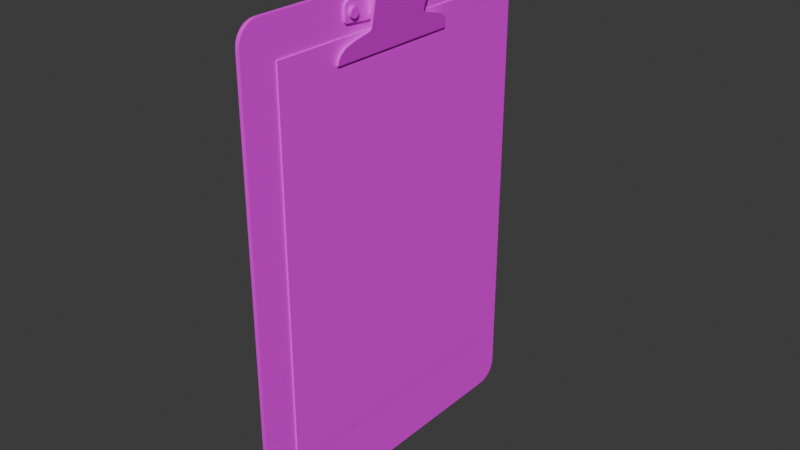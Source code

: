 # Source: clipboard.blend  (saved by Blender 4.3.34; exported with 4.5.12 LTS)
import bpy
from mathutils import Matrix  # noqa: F401  (used for matrix-valued properties, if any)

bpy.ops.wm.read_factory_settings(use_empty=True)
scene = bpy.context.scene
scene.name = 'Scene'

# ---- collections
col_collection = bpy.data.collections.new('Collection'); scene.collection.children.link(col_collection)

# ---- images (referenced by path relative to the original .blend; pixels are not part of the script)
import os
ASSET_DIR = os.environ.get("B2B_ASSET_DIR", "")  # directory of the original .blend (textures are referenced by path, not embedded)
HERE = os.path.dirname(os.path.abspath(__file__))  # packed textures are extracted next to this script under _unpacked/

def load_image(name, relpath, width, height, colorspace="sRGB"):
    """Load a texture the original file referenced (path relative to the .blend, or extracted next to this script)."""
    p = next((c for c in (os.path.join(HERE, relpath), os.path.join(ASSET_DIR, relpath)) if relpath and os.path.exists(c)), "")
    if p:
        img = bpy.data.images.load(p, check_existing=True)
        img.name = name
    else:  # same state as the original file: an image datablock whose file is absent (Cycles renders it pink)
        img = bpy.data.images.new(name, width, height)
        img.source = "FILE"
        img.filepath = "//" + (relpath or name)
    img.colorspace_settings.name = colorspace
    return img
img_hotpandagradientpalette_png = load_image('hotpandagradientpalette.png', 'hotpandagradientpalette.png', 1024, 1024, 'sRGB')

# ---- materials (node trees are filled in below, after node groups)
mat_material = bpy.data.materials.new('Material')
mat_material.alpha_threshold = 0.0
mat_material.roughness = 0.5
mat_material.line_color = (0.0, 0.0, 0.0, 1.0)

# ---- material node trees
mat_material.use_nodes = True; mat_material.node_tree.nodes.clear()
_N = mat_material.node_tree.nodes; _L = mat_material.node_tree.links
n0 = _N.new('ShaderNodeOutputMaterial'); n0.name = 'Material Output'; n0.location = (300, 300)
n1 = _N.new('ShaderNodeBsdfPrincipled'); n1.name = 'Principled BSDF'; n1.location = (10, 300)
n1.inputs[3].default_value = 1.45
n2 = _N.new('ShaderNodeTexImage'); n2.name = 'Image Texture'; n2.location = (-280, 280)
n2.image = img_hotpandagradientpalette_png
_L.new(n1.outputs[0], n0.inputs[0])
_L.new(n2.outputs[0], n1.inputs[0])
n0.is_active_output = True

# ---- world
world_world = bpy.data.worlds.new('World'); scene.world = world_world
world_world.use_nodes = True; world_world.node_tree.nodes.clear()
_N = world_world.node_tree.nodes; _L = world_world.node_tree.links
n0 = _N.new('ShaderNodeOutputWorld'); n0.name = 'World Output'; n0.location = (300, 300)
n1 = _N.new('ShaderNodeBackground'); n1.name = 'Background'; n1.location = (10, 300)
n1.inputs[0].default_value = (0.05088, 0.05088, 0.05088, 1.0)
_L.new(n1.outputs[0], n0.inputs[0])
n0.is_active_output = True
world_world.color = (0.05088, 0.05088, 0.05088)
world_world.sun_shadow_jitter_overblur = 0.0

# ---- meshes
me_cube_001 = bpy.data.meshes.new('Cube.001')
me_cube_001.from_pydata([(-0.0005, -0.105, -0.1485), (-0.0005, -0.105, 0.1485), (-0.0005, 0.105, -0.1485), (-0.0005, 0.105, 0.1485), (0.0005, -0.105, -0.1485), (0.0005, -0.105, 0.1485), (0.0005, 0.105, -0.1485), (0.0005, 0.105, 0.1485)], [], [(0, 1, 3, 2), (2, 3, 7, 6), (6, 7, 5, 4), (4, 5, 1, 0), (2, 6, 4, 0), (7, 3, 1, 5)])
_uv = me_cube_001.uv_layers.new(name='UVMap')
_uv.uv.foreach_set('vector', [0.9545, 0.5956, 0.9707, 0.5956, 0.9707, 0.6118, 0.9545, 0.6118, 0.9545, 0.6118, 0.9707, 0.6118, 0.9707, 0.628, 0.9545, 0.628, 0.9545, 0.628, 0.9707, 0.628, 0.9707, 0.6442, 0.9545, 0.6442, 0.9545, 0.6442, 0.9707, 0.6442, 0.9707, 0.6604, 0.9545, 0.6604, 0.9383, 0.628, 0.9545, 0.628, 0.9545, 0.6442, 0.9383, 0.6442, 0.9707, 0.628, 0.9869, 0.628, 0.9869, 0.6442, 0.9707, 0.6442])
me_cube_001.materials.append(mat_material)
me_cube_001.update()
me_cube_002 = bpy.data.meshes.new('Cube.002')
me_cube_002.from_pydata([(-0.006557, -0.1162, -0.3362), (-0.003557, -0.0272, 0.04176), (-0.002886, -0.05379, -0.00486), (-0.006557, -0.132, -0.3204), (-0.003557, 0.02692, 0.04176), (-0.002221, -0.05379, -0.001567), (-0.001557, -0.02603, 0.01815), (0.00113, 0.04312, 0.02624), (-0.001557, -0.0272, 0.04176), (-0.002886, 0.05378, -0.00486), (-0.001557, 0.02575, 0.01815), (0.00113, -0.03571, 0.02632), (-0.001557, 0.02692, 0.04176), (-0.002221, 0.05378, -0.001567), (-0.003557, -0.02259, 0.04415), (-0.0009255, -0.05379, -0.005256), (-0.003557, 0.0223, 0.04415), (0.00113, 0.04283, 0.02481), (-0.006557, -0.1202, -0.3357), (-0.001557, -0.02259, 0.04415), (-0.001557, 0.0223, 0.04415), (-0.0002606, -0.05379, -0.001963), (-0.003557, -0.01996, 0.04654), (-0.0009255, 0.05378, -0.005256), (0.00113, -0.036, 0.02489), (-0.003557, 0.01967, 0.04654), (-0.001557, -0.01996, 0.04654), (-0.0002606, 0.05378, -0.001963), (-0.001557, 0.01967, 0.04654), (0.00113, 0.04202, 0.0236), (-0.001394, -0.05238, 0.002529), (-0.003557, -0.01799, 0.0499), (-0.006557, -0.1241, -0.3341), (-0.003557, 0.01771, 0.0499), (-0.001557, -0.01799, 0.0499), (-0.006557, -0.1273, -0.3316), (-0.001394, 0.05237, 0.002529), (-0.001557, 0.01771, 0.0499), (0.0005663, -0.05238, 0.002133), (-0.003557, -0.0171, 0.05353), (-0.003557, 0.01682, 0.05353), (0.00113, 0.04081, 0.02279), (-0.001557, -0.0171, 0.05353), (0.0005663, 0.05237, 0.002133), (-0.001557, 0.01682, 0.05353), (0.00113, -0.03681, 0.02368), (-0.006557, -0.1298, -0.3283), (-0.003557, -0.01541, 0.05734), (-0.0006524, -0.04878, 0.006203), (-0.003557, 0.01512, 0.05734), (-0.001557, -0.01541, 0.05734), (0.00113, 0.03938, 0.0225), (-0.0006524, 0.04878, 0.006203), (-0.001557, 0.01512, 0.05734), (0.001308, -0.04878, 0.005808), (-0.003557, -0.01267, 0.06087), (-0.003557, 0.01239, 0.06087), (-0.006557, -0.1314, -0.3245), (0.001308, 0.04878, 0.005808), (-0.001557, -0.01267, 0.06087), (-0.001557, 0.01239, 0.06087), (-0.006557, -0.132, 0.02446), (-0.003557, -0.009186, 0.06361), (0.00113, 0.03795, 0.02279), (-0.003557, 0.008902, 0.06361), (-3.221e-05, -0.0403, 0.009275), (-0.001557, -0.009186, 0.06361), (-3.221e-05, 0.04029, 0.009275), (-0.001557, 0.008902, 0.06361), (0.00113, -0.03802, 0.02287), (-0.003557, -0.003623, 0.06536), (-0.006557, -0.1162, 0.04026), (-0.003557, 0.003339, 0.06536), (0.001928, -0.0403, 0.00888), (0.00113, 0.03674, 0.0236), (-0.001557, -0.003623, 0.06536), (0.001928, 0.04029, 0.00888), (-0.001557, 0.003339, 0.06536), (0.0004542, -0.02954, 0.01168), (-0.006557, -0.1314, 0.02855), (0.00113, -0.03945, 0.02258), (0.0004542, 0.02953, 0.01168), (0.002415, -0.02954, 0.01129), (-0.006557, -0.1298, 0.03236), (0.00113, 0.03593, 0.02481), (0.002415, 0.02953, 0.01129), (0.00113, -0.04088, 0.02287), (-0.001557, 0.04406, 0.02068), (0.0006947, -0.02659, 0.01288), (-0.001557, 0.04562, 0.02246), (-0.001557, 0.04483, 0.021), (0.0006947, 0.02659, 0.01288), (-0.001557, 0.0454, 0.02165), (-0.006557, -0.1273, 0.03563), (-0.001557, 0.04569, 0.03014), (0.002655, -0.02659, 0.01248), (-0.001557, 0.04433, 0.03244), (0.00113, 0.03564, 0.02624), (0.002655, 0.02659, 0.01248), (-0.001557, 0.04551, 0.03102), (-0.006557, -0.1241, 0.03814), (-0.001557, 0.04501, 0.03186), (0.00113, -0.04209, 0.02368), (0.000941, -0.02593, 0.0141), (0.000941, 0.02593, 0.0141), (0.00113, 0.03593, 0.02767), (0.002901, -0.02593, 0.0137), (-0.006557, -0.1202, 0.03972), (-0.006557, 0.134, -0.3204), (0.002901, 0.02593, 0.0137), (-0.001557, -0.04552, 0.0215), (0.00113, 0.03674, 0.02888), (0.00117, -0.02593, 0.01523), (-0.001557, -0.04396, 0.0198), (-0.001557, -0.04531, 0.0207), (-0.006557, 0.1182, -0.3362), (0.00117, 0.02593, 0.01523), (-0.001557, -0.04474, 0.02008), (0.00313, -0.02593, 0.01483), (-0.001557, -0.04414, 0.03294), (0.00113, -0.0429, 0.02489), (-0.001557, -0.04552, 0.03066), (0.00313, 0.02593, 0.01483), (-0.001557, -0.04483, 0.03237), (0.00113, 0.03795, 0.02969), (-0.001557, -0.04534, 0.03154), (-0.006557, 0.1334, -0.3245), (0.00113, -0.04319, 0.02632), (0.00113, 0.03938, 0.02998), (-0.006557, 0.1319, -0.3283), (-0.006557, 0.1294, -0.3316), (0.006895, -0.02262, 0.04359), (0.006895, 0.02261, 0.04359), (0.00113, 0.04081, 0.02969), (0.008856, -0.02262, 0.04319), (0.00113, -0.0429, 0.02775), (-0.006557, 0.1261, -0.3341), (0.008856, 0.02261, 0.04319), (0.007385, -0.01993, 0.04602), (0.00113, 0.04202, 0.02888), (0.007385, 0.01993, 0.04602), (-0.006557, 0.1223, -0.3357), (0.009346, -0.01993, 0.04562), (0.00113, -0.04209, 0.02896), (0.009346, 0.01993, 0.04562), (0.00113, 0.04283, 0.02767), (-0.006557, 0.1182, 0.04026), (0.008035, -0.01804, 0.04924), (0.008035, 0.01803, 0.04924), (-0.006557, 0.134, 0.02446), (0.009996, -0.01804, 0.04884), (-0.006557, 0.1223, 0.03972), (0.00113, -0.04088, 0.02977), (0.009996, 0.01803, 0.04884), (0.008762, -0.01721, 0.05283), (-0.006557, 0.1261, 0.03814), (0.008762, 0.01721, 0.05283), (-0.006557, 0.1294, 0.03563), (0.01072, -0.01721, 0.05244), (0.00113, -0.03945, 0.03005), (-0.006557, 0.1319, 0.03236), (0.01072, 0.01721, 0.05244), (-0.006557, 0.1334, 0.02855), (0.009505, -0.01561, 0.05652), (0.00113, -0.03802, 0.02977), (0.009505, 0.01561, 0.05652), (-0.003557, -0.132, -0.3204), (0.01147, -0.01561, 0.05612), (0.01147, 0.01561, 0.05612), (-0.003557, -0.1162, -0.3362), (0.00113, -0.03681, 0.02896), (0.01019, -0.01285, 0.0599), (0.01019, 0.01284, 0.0599), (-0.003557, -0.1314, -0.3245), (-0.003557, -0.1298, -0.3283), (0.01215, -0.01285, 0.05951), (0.00113, -0.036, 0.02775), (0.01215, 0.01284, 0.05951), (-0.003557, -0.1273, -0.3316), (0.01075, -0.009114, 0.06267), (-0.003557, -0.1241, -0.3341), (0.01075, 0.009107, 0.06267), (0.01271, -0.009114, 0.06227), (-0.003557, -0.1202, -0.3357), (-0.003557, -0.1162, 0.04026), (0.01271, 0.009107, 0.06227), (-0.003557, -0.132, 0.02446), (0.0111, -0.002976, 0.06441), (-0.003557, -0.1202, 0.03972), (0.0111, 0.002969, 0.06441), (-0.003557, -0.1241, 0.03814), (0.01306, -0.002976, 0.06402), (-0.003557, -0.1273, 0.03563), (0.01306, 0.002969, 0.06402), (-0.003557, -0.1298, 0.03236), (-0.003557, -0.1314, 0.02855), (-0.003557, 0.1182, -0.3362), (-0.003557, 0.134, -0.3204), (-0.003557, 0.1223, -0.3357), (-0.003557, 0.1261, -0.3341), (-0.003557, 0.1294, -0.3316), (-0.003557, 0.1319, -0.3283), (-0.003557, 0.1334, -0.3245), (-0.003557, 0.134, 0.02446), (-0.003557, 0.1182, 0.04026), (-0.003557, 0.1334, 0.02855), (-0.003557, 0.1319, 0.03236), (-0.003557, 0.1294, 0.03563), (-0.003557, 0.1261, 0.03814), (-0.003557, 0.1223, 0.03972), (0.002421, -0.02275, 0.02143), (0.005458, -0.02275, 0.03647), (0.002285, -0.02257, 0.02075), (0.005592, -0.02257, 0.03713), (0.00569, -0.02208, 0.03762), (0.002148, -0.0214, 0.02008), (0.002185, -0.02208, 0.02026), (0.005725, -0.0214, 0.03779), (0.002285, 0.02203, 0.02075), (0.002421, 0.02221, 0.02143), (0.005458, 0.02221, 0.03647), (0.005592, 0.02203, 0.03713), (0.002148, 0.02086, 0.02008), (0.002185, 0.02154, 0.02026), (0.005725, 0.02086, 0.03779), (0.00569, 0.02154, 0.03762), (-0.003557, 0.02973, 0.04026), (-0.003557, -0.03009, 0.04026), (-0.003557, -0.04552, 0.03066), (-0.003557, -0.04534, 0.03154), (-0.003557, -0.04414, 0.03294), (-0.003557, -0.04483, 0.03237), (-0.003557, 0.04569, 0.03014), (-0.003557, 0.04433, 0.03244), (-0.003557, 0.04551, 0.03102), (-0.003557, 0.04501, 0.03186), (-0.003557, 0.04483, 0.021), (-0.003557, 0.04406, 0.02068), (-0.003557, 0.0454, 0.02165), (-0.003557, 0.04562, 0.02246), (-0.003557, -0.04531, 0.0207), (-0.003557, -0.04552, 0.0215), (-0.003557, -0.04474, 0.02008), (-0.003557, -0.04396, 0.0198), (-0.003557, -0.02603, 0.01815), (-0.003557, 0.02575, 0.01815), (-0.003557, -0.03009, 0.04026), (-0.003557, 0.02973, 0.04026), (-0.001557, -0.036, 0.02489), (-0.001557, -0.03571, 0.02632), (-0.001557, -0.03681, 0.02368), (-0.001557, -0.03802, 0.02287), (-0.001557, -0.03945, 0.02258), (-0.001557, -0.04088, 0.02287), (-0.001557, -0.04158, 0.02333), (-0.001557, -0.04209, 0.02368), (-0.001557, -0.0429, 0.02489), (-0.001557, -0.04319, 0.02632), (-0.001557, -0.0429, 0.02775), (-0.001557, -0.04209, 0.02896), (-0.001557, -0.04088, 0.02977), (-0.001557, -0.03945, 0.03005), (-0.001557, -0.03802, 0.02977), (-0.001557, -0.03681, 0.02896), (-0.001557, -0.036, 0.02775), (-0.001557, 0.04312, 0.02624), (-0.001557, 0.04283, 0.02481), (-0.001557, 0.04202, 0.0236), (-0.001557, 0.04081, 0.02279), (-0.001557, 0.03938, 0.0225), (-0.001557, 0.03795, 0.02279), (-0.001557, 0.03674, 0.0236), (-0.001557, 0.03593, 0.02481), (-0.001557, 0.03564, 0.02624), (-0.001557, 0.03593, 0.02767), (-0.001557, 0.03674, 0.02888), (-0.001557, 0.03795, 0.02969), (-0.001557, 0.03938, 0.02998), (-0.001557, 0.04081, 0.02969), (-0.001557, 0.04202, 0.02888), (-0.001557, 0.04283, 0.02767), (-0.001557, -0.02275, 0.03747), (-0.001557, -0.02275, 0.02137), (-0.001557, -0.0214, 0.03883), (-0.001557, 0.02086, 0.03883), (-0.001557, 0.02221, 0.03747), (-0.001557, 0.02221, 0.02137), (-0.001557, 0.02086, 0.02003), (-0.001557, 0.02154, 0.02021), (-0.001557, 0.02203, 0.0207), (-0.001557, 0.02154, 0.03865), (-0.001557, 0.02203, 0.03815), (-0.001557, -0.02208, 0.02021), (-0.001557, -0.0214, 0.02003), (-0.001557, -0.02257, 0.0207), (-0.001557, -0.02208, 0.03865), (-0.001557, -0.02257, 0.03815), (0.006163, -0.02678, 0.03996), (0.006518, -0.0258, 0.04172), (0.006296, -0.02667, 0.04062), (0.006426, -0.02631, 0.04127), (0.006518, 0.0258, 0.04172), (0.006163, 0.02677, 0.03996), (0.006426, 0.0263, 0.04127), (0.006296, 0.02666, 0.04062), (0.008478, -0.0258, 0.04132), (0.008123, -0.02678, 0.03956), (0.008386, -0.02631, 0.04087), (0.008256, -0.02667, 0.04023), (0.008123, 0.02677, 0.03956), (0.008478, 0.0258, 0.04132), (0.008256, 0.02666, 0.04023), (0.008386, 0.0263, 0.04087)], [], [(166, 186, 61, 3), (180, 183, 169, 196, 198, 199, 200, 201, 202, 197, 203, 205, 206, 207, 208, 209, 204, 226, 233, 235, 234, 232, 239, 238, 236, 237, 245, 244, 243, 242, 240, 241, 228, 229, 231, 230, 227, 184, 188, 190, 192, 194, 195, 186, 166, 173, 174, 178), (226, 204, 146, 71, 184, 227, 246, 247), (100, 107, 71, 146, 151, 155, 157, 160, 162, 149, 108, 126, 129, 130, 136, 141, 115, 0, 18, 32, 35, 46, 57, 3, 61, 79, 83, 93), (108, 149, 203, 197), (196, 115, 141, 198), (198, 141, 136, 199), (199, 136, 130, 200), (200, 130, 129, 201), (201, 129, 126, 202), (202, 126, 108, 197), (146, 204, 209, 151), (151, 209, 208, 155), (155, 208, 207, 157), (157, 207, 206, 160), (160, 206, 205, 162), (162, 205, 203, 149), (0, 169, 183, 18), (18, 183, 180, 32), (32, 180, 178, 35), (35, 178, 174, 46), (46, 174, 173, 57), (57, 173, 166, 3), (184, 71, 107, 188), (188, 107, 100, 190), (190, 100, 93, 192), (192, 93, 83, 194), (194, 83, 79, 195), (195, 79, 61, 186), (115, 196, 169, 0), (249, 11, 24, 248), (248, 24, 45, 250), (250, 45, 69, 251), (251, 69, 80, 252), (252, 80, 86, 253), (253, 86, 102, 255, 254), (255, 102, 120, 256), (256, 120, 127, 257), (257, 127, 135, 258), (258, 135, 143, 259), (259, 143, 152, 260), (260, 152, 159, 261), (261, 159, 164, 262), (262, 164, 170, 263), (102, 86, 80, 69, 45, 24, 11, 176, 170, 164, 159, 152, 143, 135, 127, 120), (263, 170, 176, 264), (264, 176, 11, 249), (265, 7, 17, 266), (266, 17, 29, 267), (267, 29, 41, 268), (268, 41, 51, 269), (269, 51, 63, 270), (270, 63, 74, 271), (271, 74, 84, 272), (272, 84, 97, 273), (273, 97, 105, 274), (274, 105, 111, 275), (275, 111, 124, 276), (276, 124, 128, 277), (277, 128, 133, 278), (278, 133, 139, 279), (105, 97, 84, 74, 63, 51, 41, 29, 17, 7, 145, 139, 133, 128, 124, 111), (279, 139, 145, 280), (280, 145, 7, 265), (9, 13, 27, 23), (15, 21, 5, 2), (9, 23, 15, 2), (27, 13, 36, 43), (5, 21, 38, 30), (48, 54, 73, 65), (30, 38, 54, 48), (43, 36, 52, 58), (76, 67, 81, 85), (58, 52, 67, 76), (65, 73, 82, 78), (88, 95, 106, 103), (78, 82, 95, 88), (85, 81, 91, 98), (98, 91, 104, 109), (112, 118, 306, 297), (103, 106, 118, 112), (109, 104, 116, 122), (279, 96, 12, 20, 28, 37, 44, 53, 60, 68, 77, 75, 66, 59, 50, 42, 34, 26, 19, 8, 119, 123, 259, 260, 261, 262, 263, 264, 249, 248, 250, 251, 252, 253, 254, 113, 6, 294, 282, 281, 296, 295, 283, 284, 290, 291, 285, 286, 289, 10, 87, 90, 267, 268, 269, 270, 271, 272, 273, 274, 275, 276, 277, 278), (122, 116, 302, 309), (310, 301, 132, 137), (27, 43, 58, 76, 85, 98, 109, 122, 309, 311, 312, 310, 137, 144, 153, 161, 168, 177, 185, 193, 191, 182, 175, 167, 158, 150, 142, 134, 305, 307, 308, 306, 118, 106, 95, 82, 73, 54, 38, 21, 15, 23), (131, 134, 142, 138), (137, 132, 140, 144), (147, 150, 158, 154), (138, 142, 150, 147), (144, 140, 148, 153), (153, 148, 156, 161), (163, 167, 175, 171), (154, 158, 167, 163), (161, 156, 165, 168), (177, 172, 181, 185), (168, 165, 172, 177), (298, 305, 134, 131), (171, 175, 182, 179), (193, 189, 187, 191), (179, 182, 191, 187), (185, 181, 189, 193), (282, 210, 211, 281), (217, 224, 284, 283), (285, 220, 219, 286), (223, 222, 287, 288), (289, 218, 223, 288), (286, 219, 218, 289), (224, 225, 290, 284), (225, 221, 291, 290), (221, 220, 285, 291), (215, 216, 292, 293), (292, 216, 212, 294), (294, 212, 210, 282), (295, 214, 217, 283), (213, 214, 295, 296), (211, 213, 296, 281), (222, 215, 293, 287), (294, 6, 10, 289, 288, 287, 293, 292), (114, 117, 113, 254, 255, 256, 257, 258, 259, 123, 125, 121, 110), (10, 6, 244, 245), (87, 10, 245, 237), (247, 4, 12, 96, 233, 226), (90, 92, 89, 94, 99, 101, 96, 279, 280, 265, 266, 267), (232, 94, 89, 239), (6, 113, 243, 244), (241, 110, 121, 228), (119, 8, 1, 246, 227, 230), (1, 8, 19, 14), (12, 4, 16, 20), (14, 19, 26, 22), (20, 16, 25, 28), (22, 26, 34, 31), (28, 25, 33, 37), (31, 34, 42, 39), (37, 33, 40, 44), (47, 50, 59, 55), (39, 42, 50, 47), (44, 40, 49, 53), (53, 49, 56, 60), (62, 66, 75, 70), (246, 1, 14, 22, 31, 39, 47, 55, 62, 70, 72, 64, 56, 49, 40, 33, 25, 16, 4, 247), (55, 59, 66, 62), (60, 56, 64, 68), (77, 72, 70, 75), (68, 64, 72, 77), (90, 87, 237, 236), (92, 90, 236, 238), (89, 92, 238, 239), (96, 101, 235, 233), (101, 99, 234, 235), (99, 94, 232, 234), (113, 117, 242, 243), (117, 114, 240, 242), (114, 110, 241, 240), (123, 119, 230, 231), (125, 123, 231, 229), (121, 125, 229, 228), (298, 131, 138, 147, 154, 163, 171, 179, 187, 189, 181, 172, 165, 156, 148, 140, 132, 301, 303, 304, 221, 225, 224, 217, 214, 213, 300), (5, 30, 48, 65, 78, 88, 103, 112, 297, 299, 300, 213, 211, 210, 212, 216, 215, 222, 223, 218, 219, 220, 221, 304, 302, 116, 104, 91, 81, 67, 52, 36, 13, 9, 2), (297, 306, 308, 299), (299, 308, 307, 300), (300, 307, 305, 298), (301, 310, 312, 303), (303, 312, 311, 304), (304, 311, 309, 302)])
me_cube_002.polygons.foreach_set('use_smooth', [True] * 166)
_k = set([(0, 18), (0, 115), (1, 14), (1, 246), (2, 5), (2, 9), (2, 15), (3, 57), (3, 61), (4, 16), (4, 247), (5, 30), (6, 10), (6, 113), (7, 17), (7, 145), (8, 19), (8, 119), (9, 13), (9, 23), (10, 87), (11, 24), (11, 176), (12, 20), (12, 96), (13, 36), (14, 22), (15, 21), (15, 23), (16, 25), (17, 29), (18, 32), (19, 26), (20, 28), (21, 38), (22, 31), (23, 27), (24, 45), (25, 33), (26, 34), (27, 43), (28, 37), (29, 41), (30, 48), (31, 39), (32, 35), (33, 40), (34, 42), (35, 46), (36, 52), (37, 44), (38, 54), (39, 47), (40, 49), (41, 51), (42, 50), (43, 58), (44, 53), (45, 69), (46, 57), (47, 55), (48, 65), (49, 56), (50, 59), (51, 63), (52, 67), (53, 60), (54, 73), (55, 62), (56, 64), (58, 76), (59, 66), (60, 68), (61, 79), (62, 70), (63, 74), (64, 72), (65, 78), (66, 75), (67, 81), (68, 77), (69, 80), (70, 72), (71, 107), (71, 146), (73, 82), (74, 84), (75, 77), (76, 85), (78, 88), (79, 83), (80, 86), (81, 91), (82, 95), (83, 93), (84, 97), (85, 98), (86, 102), (87, 90), (88, 103), (89, 92), (89, 94), (90, 92), (91, 104), (93, 100), (94, 99), (95, 106), (96, 101), (97, 105), (98, 109), (99, 101), (100, 107), (102, 120), (103, 112), (104, 116), (105, 111), (106, 118), (108, 126), (108, 149), (109, 122), (110, 114), (110, 121), (111, 124), (112, 297), (113, 117), (114, 117), (115, 141), (116, 302), (118, 306), (119, 123), (120, 127), (121, 125), (122, 309), (123, 125), (124, 128), (126, 129), (127, 135), (128, 133), (129, 130), (130, 136), (131, 138), (131, 298), (132, 140), (132, 301), (133, 139), (134, 142), (134, 305), (135, 143), (136, 141), (137, 144), (137, 310), (138, 147), (139, 145), (140, 148), (142, 150), (143, 152), (144, 153), (146, 151), (147, 154), (148, 156), (149, 162), (150, 158), (151, 155), (152, 159), (153, 161), (154, 163), (155, 157), (156, 165), (157, 160), (158, 167), (159, 164), (160, 162), (161, 168), (163, 171), (164, 170), (165, 172), (166, 173), (166, 186), (167, 175), (168, 177), (169, 183), (169, 196), (170, 176), (171, 179), (172, 181), (173, 174), (174, 178), (175, 182), (177, 185), (178, 180), (179, 187), (180, 183), (181, 189), (182, 191), (184, 188), (184, 227), (185, 193), (186, 195), (187, 189), (188, 190), (190, 192), (191, 193), (192, 194), (194, 195), (196, 198), (197, 202), (197, 203), (198, 199), (199, 200), (200, 201), (201, 202), (203, 205), (204, 209), (204, 226), (205, 206), (206, 207), (207, 208), (208, 209), (210, 211), (210, 212), (211, 213), (212, 216), (213, 214), (214, 217), (215, 216), (215, 222), (217, 224), (218, 219), (218, 223), (219, 220), (220, 221), (221, 225), (222, 223), (224, 225), (226, 233), (227, 230), (228, 229), (228, 241), (229, 231), (230, 231), (232, 234), (232, 239), (233, 235), (234, 235), (236, 237), (236, 238), (237, 245), (238, 239), (240, 241), (240, 242), (242, 243), (243, 244), (244, 245), (246, 247), (248, 249), (248, 250), (249, 264), (250, 251), (251, 252), (252, 253), (253, 254), (254, 255), (255, 256), (256, 257), (257, 258), (258, 259), (259, 260), (260, 261), (261, 262), (262, 263), (263, 264), (265, 266), (265, 280), (266, 267), (267, 268), (268, 269), (269, 270), (270, 271), (271, 272), (272, 273), (273, 274), (274, 275), (275, 276), (276, 277), (277, 278), (278, 279), (279, 280), (281, 282), (281, 296), (282, 294), (283, 284), (283, 295), (284, 290), (285, 286), (285, 291), (286, 289), (287, 288), (287, 293), (288, 289), (290, 291), (292, 293), (292, 294), (295, 296), (297, 299), (298, 300), (299, 300), (301, 303), (302, 304), (303, 304), (305, 307), (306, 308), (307, 308), (309, 311), (310, 312), (311, 312)])
me_cube_002.attributes.new('sharp_edge', 'BOOLEAN', 'EDGE').data.foreach_set('value', [ (min(e.vertices), max(e.vertices)) in _k for e in me_cube_002.edges])
_uv = me_cube_002.uv_layers.new(name='UVMap')
_uv.uv.foreach_set('vector', [0.1416, 0.2431, 0.1295, 0.2561, 0.1267, 0.2538, 0.1398, 0.2443, 0.1407, 0.2433, 0.1407, 0.2431, 0.1409, 0.2429, 0.1406, 0.2299, 0.1406, 0.2297, 0.1406, 0.2296, 0.1407, 0.2295, 0.1408, 0.2294, 0.1409, 0.2293, 0.1412, 0.2292, 0.1252, 0.2215, 0.1245, 0.2215, 0.124, 0.2217, 0.1239, 0.2216, 0.1239, 0.2215, 0.1238, 0.2213, 0.1238, 0.2212, 0.1182, 0.2332, 0.1201, 0.2232, 0.1212, 0.2215, 0.123, 0.2199, 0.125, 0.2189, 0.1357, 0.2139, 0.1391, 0.2138, 0.1454, 0.2169, 0.1484, 0.2187, 0.1551, 0.2306, 0.1551, 0.2474, 0.1528, 0.2564, 0.1503, 0.2585, 0.1449, 0.2627, 0.141, 0.2625, 0.1293, 0.2583, 0.1273, 0.2579, 0.1254, 0.2572, 0.1237, 0.2559, 0.1193, 0.2462, 0.126, 0.2556, 0.1261, 0.2551, 0.1264, 0.2549, 0.1268, 0.2549, 0.1274, 0.2551, 0.1282, 0.2555, 0.1295, 0.2561, 0.1416, 0.2431, 0.1409, 0.2435, 0.1408, 0.2435, 0.1407, 0.2434, 0.1182, 0.2332, 0.1238, 0.2212, 0.1232, 0.2235, 0.1249, 0.2533, 0.126, 0.2556, 0.1193, 0.2462, 0.1185, 0.2449, 0.118, 0.2346, 0.126, 0.2543, 0.1255, 0.254, 0.1249, 0.2533, 0.1232, 0.2235, 0.1235, 0.2225, 0.1236, 0.2221, 0.1237, 0.2219, 0.1238, 0.2219, 0.1239, 0.2219, 0.1238, 0.222, 0.1398, 0.229, 0.1405, 0.2292, 0.1406, 0.2293, 0.1406, 0.2294, 0.1405, 0.2296, 0.1405, 0.2297, 0.1404, 0.2298, 0.1405, 0.243, 0.1406, 0.2431, 0.1405, 0.2433, 0.1405, 0.2435, 0.1404, 0.2437, 0.1402, 0.2439, 0.1398, 0.2443, 0.1267, 0.2538, 0.1272, 0.2546, 0.1268, 0.2545, 0.1263, 0.2543, 0.1398, 0.229, 0.1238, 0.222, 0.1252, 0.2215, 0.1412, 0.2292, 0.1406, 0.2299, 0.1404, 0.2298, 0.1405, 0.2297, 0.1406, 0.2297, 0.1406, 0.2297, 0.1405, 0.2297, 0.1405, 0.2296, 0.1406, 0.2296, 0.1406, 0.2296, 0.1405, 0.2296, 0.1406, 0.2294, 0.1407, 0.2295, 0.1407, 0.2295, 0.1406, 0.2294, 0.1406, 0.2293, 0.1408, 0.2294, 0.1408, 0.2294, 0.1406, 0.2293, 0.1405, 0.2292, 0.1409, 0.2293, 0.1409, 0.2293, 0.1405, 0.2292, 0.1398, 0.229, 0.1412, 0.2292, 0.1232, 0.2235, 0.1238, 0.2212, 0.1238, 0.2213, 0.1235, 0.2225, 0.1235, 0.2225, 0.1238, 0.2213, 0.1239, 0.2215, 0.1236, 0.2221, 0.1236, 0.2221, 0.1239, 0.2215, 0.1239, 0.2216, 0.1237, 0.2219, 0.1237, 0.2219, 0.1239, 0.2216, 0.124, 0.2217, 0.1238, 0.2219, 0.1238, 0.2219, 0.124, 0.2217, 0.1245, 0.2215, 0.1239, 0.2219, 0.1239, 0.2219, 0.1245, 0.2215, 0.1252, 0.2215, 0.1238, 0.222, 0.1405, 0.243, 0.1409, 0.2429, 0.1407, 0.2431, 0.1406, 0.2431, 0.1406, 0.2431, 0.1407, 0.2431, 0.1407, 0.2433, 0.1405, 0.2433, 0.1405, 0.2433, 0.1407, 0.2433, 0.1407, 0.2434, 0.1405, 0.2435, 0.1405, 0.2435, 0.1407, 0.2434, 0.1408, 0.2435, 0.1404, 0.2437, 0.1404, 0.2437, 0.1408, 0.2435, 0.1409, 0.2435, 0.1402, 0.2439, 0.1402, 0.2439, 0.1409, 0.2435, 0.1416, 0.2431, 0.1398, 0.2443, 0.126, 0.2556, 0.1249, 0.2533, 0.1255, 0.254, 0.1261, 0.2551, 0.1261, 0.2551, 0.1255, 0.254, 0.126, 0.2543, 0.1264, 0.2549, 0.1264, 0.2549, 0.126, 0.2543, 0.1263, 0.2543, 0.1268, 0.2549, 0.1268, 0.2549, 0.1263, 0.2543, 0.1268, 0.2545, 0.1274, 0.2551, 0.1274, 0.2551, 0.1268, 0.2545, 0.1272, 0.2546, 0.1282, 0.2555, 0.1282, 0.2555, 0.1272, 0.2546, 0.1267, 0.2538, 0.1295, 0.2561, 0.1404, 0.2298, 0.1406, 0.2299, 0.1409, 0.2429, 0.1405, 0.243, 0.9791, 0.06866, 0.9716, 0.07315, 0.968, 0.06994, 0.9732, 0.06292, 0.9732, 0.06292, 0.968, 0.06994, 0.9635, 0.06835, 0.9655, 0.0598, 0.9655, 0.0598, 0.9635, 0.06835, 0.9587, 0.06864, 0.9571, 0.05971, 0.9571, 0.05971, 0.9587, 0.06864, 0.9543, 0.07044, 0.9498, 0.06337, 0.9498, 0.06337, 0.9543, 0.07044, 0.9511, 0.07407, 0.944, 0.06895, 0.944, 0.06895, 0.9511, 0.07407, 0.9494, 0.07854, 0.9411, 0.07688, 0.9418, 0.07332, 0.9411, 0.07688, 0.9494, 0.07854, 0.9496, 0.0834, 0.9411, 0.0849, 0.9411, 0.0849, 0.9496, 0.0834, 0.9517, 0.08776, 0.9443, 0.09237, 0.9443, 0.09237, 0.9517, 0.08776, 0.9553, 0.09097, 0.9502, 0.09805, 0.9502, 0.09805, 0.9553, 0.09097, 0.9599, 0.09258, 0.9578, 0.1011, 0.9578, 0.1011, 0.9599, 0.09258, 0.9646, 0.09232, 0.9661, 0.101, 0.9661, 0.101, 0.9646, 0.09232, 0.9689, 0.09027, 0.9739, 0.09781, 0.9739, 0.09781, 0.9689, 0.09027, 0.9723, 0.08683, 0.9792, 0.09157, 0.9792, 0.09157, 0.9723, 0.08683, 0.9739, 0.08228, 0.9823, 0.08423, 0.9494, 0.07854, 0.9511, 0.07407, 0.9543, 0.07044, 0.9587, 0.06864, 0.9635, 0.06835, 0.968, 0.06994, 0.9716, 0.07315, 0.9736, 0.07749, 0.9739, 0.08228, 0.9723, 0.08683, 0.9689, 0.09027, 0.9646, 0.09232, 0.9599, 0.09258, 0.9553, 0.09097, 0.9517, 0.08776, 0.9496, 0.0834, 0.9823, 0.08423, 0.9739, 0.08228, 0.9736, 0.07749, 0.9823, 0.07615, 0.9823, 0.07615, 0.9736, 0.07749, 0.9716, 0.07315, 0.9791, 0.06866, 0.9752, 0.04655, 0.9711, 0.05445, 0.9664, 0.05351, 0.9673, 0.04466, 0.9673, 0.04466, 0.9664, 0.05351, 0.9618, 0.05448, 0.9591, 0.04591, 0.9591, 0.04591, 0.9618, 0.05448, 0.9578, 0.05706, 0.9519, 0.05, 0.9519, 0.05, 0.9578, 0.05706, 0.9548, 0.06093, 0.9474, 0.05667, 0.9474, 0.05667, 0.9548, 0.06093, 0.9538, 0.06567, 0.945, 0.06412, 0.945, 0.06412, 0.9538, 0.06567, 0.9546, 0.07052, 0.9456, 0.07183, 0.9456, 0.07183, 0.9546, 0.07052, 0.957, 0.0748, 0.9485, 0.0786, 0.9485, 0.0786, 0.957, 0.0748, 0.961, 0.07809, 0.9527, 0.08388, 0.9527, 0.08388, 0.961, 0.07809, 0.966, 0.08035, 0.9568, 0.08813, 0.9742, 0.08813, 0.966, 0.08035, 0.9712, 0.07829, 0.9785, 0.08469, 0.9785, 0.08469, 0.9712, 0.07829, 0.9753, 0.07495, 0.9831, 0.07993, 0.9831, 0.07993, 0.9753, 0.07495, 0.9779, 0.07061, 0.9867, 0.07342, 0.9867, 0.07342, 0.9779, 0.07061, 0.9789, 0.06584, 0.9875, 0.06555, 0.9875, 0.06555, 0.9789, 0.06584, 0.9778, 0.06107, 0.9861, 0.05792, 0.966, 0.08035, 0.961, 0.07809, 0.957, 0.0748, 0.9546, 0.07052, 0.9538, 0.06567, 0.9548, 0.06093, 0.9578, 0.05706, 0.9618, 0.05448, 0.9664, 0.05351, 0.9711, 0.05445, 0.9751, 0.05707, 0.9778, 0.06107, 0.9789, 0.06584, 0.9779, 0.07061, 0.9753, 0.07495, 0.9712, 0.07829, 0.9861, 0.05792, 0.9778, 0.06107, 0.9751, 0.05707, 0.9818, 0.05122, 0.9818, 0.05122, 0.9751, 0.05707, 0.9711, 0.05445, 0.9752, 0.04655, 0.9501, 0.474, 0.9501, 0.4739, 0.9501, 0.4739, 0.9501, 0.4741, 0.9525, 0.4808, 0.9526, 0.481, 0.9526, 0.4811, 0.9526, 0.4811, 0.9501, 0.474, 0.9501, 0.4741, 0.9525, 0.4808, 0.9526, 0.4811, 0.9501, 0.4739, 0.9501, 0.4739, 0.95, 0.4737, 0.95, 0.4737, 0.9526, 0.4811, 0.9526, 0.481, 0.9526, 0.4812, 0.9526, 0.4812, 0.9526, 0.4812, 0.9527, 0.4813, 0.9528, 0.4815, 0.9527, 0.4813, 0.9526, 0.4812, 0.9526, 0.4812, 0.9527, 0.4813, 0.9526, 0.4812, 0.95, 0.4737, 0.95, 0.4737, 0.95, 0.4736, 0.9499, 0.4734, 0.9498, 0.473, 0.9498, 0.4733, 0.9495, 0.4724, 0.9496, 0.4722, 0.9499, 0.4734, 0.95, 0.4736, 0.9498, 0.4733, 0.9498, 0.473, 0.9527, 0.4813, 0.9528, 0.4815, 0.9529, 0.4818, 0.9527, 0.4817, 0.9525, 0.4816, 0.9529, 0.4819, 0.9529, 0.4819, 0.9524, 0.4817, 0.9527, 0.4817, 0.9529, 0.4818, 0.9529, 0.4819, 0.9525, 0.4816, 0.9496, 0.4722, 0.9495, 0.4724, 0.9492, 0.4722, 0.9496, 0.4722, 0.9496, 0.4722, 0.9492, 0.4722, 0.9491, 0.472, 0.9496, 0.4722, 0.9523, 0.4818, 0.953, 0.4819, 0.961, 0.4829, 0.9613, 0.4832, 0.9524, 0.4817, 0.9529, 0.4819, 0.953, 0.4819, 0.9523, 0.4818, 0.9496, 0.4722, 0.9491, 0.472, 0.9494, 0.4721, 0.9499, 0.4723, 0.9651, 0.4628, 0.9742, 0.4648, 0.9776, 0.478, 0.9755, 0.4798, 0.9743, 0.4804, 0.9745, 0.4813, 0.9745, 0.4818, 0.9743, 0.4821, 0.9741, 0.4824, 0.9739, 0.4827, 0.9737, 0.483, 0.9733, 0.4835, 0.973, 0.4839, 0.9728, 0.4843, 0.9725, 0.4846, 0.9722, 0.4849, 0.9718, 0.4853, 0.9714, 0.4862, 0.9723, 0.4878, 0.9738, 0.4907, 0.9655, 0.5017, 0.9635, 0.5024, 0.9571, 0.4976, 0.9586, 0.4969, 0.9587, 0.4958, 0.9579, 0.4944, 0.9564, 0.4932, 0.9546, 0.4922, 0.9526, 0.4915, 0.9504, 0.491, 0.9485, 0.4908, 0.9472, 0.491, 0.9466, 0.4915, 0.947, 0.4925, 0.9477, 0.4933, 0.9417, 0.4915, 0.9411, 0.4832, 0.9461, 0.4828, 0.9475, 0.4832, 0.9669, 0.4874, 0.9678, 0.4874, 0.9682, 0.4871, 0.9682, 0.4867, 0.9709, 0.4782, 0.9709, 0.4778, 0.9705, 0.4773, 0.9696, 0.4768, 0.9474, 0.4705, 0.946, 0.4704, 0.9413, 0.4683, 0.9496, 0.4603, 0.9513, 0.4592, 0.9557, 0.461, 0.9536, 0.4617, 0.9526, 0.4624, 0.9528, 0.4632, 0.954, 0.464, 0.9559, 0.4647, 0.9582, 0.4653, 0.9605, 0.4657, 0.9626, 0.4658, 0.9645, 0.4656, 0.9658, 0.465, 0.9661, 0.4641, 0.9499, 0.4723, 0.9494, 0.4721, 0.9626, 0.4766, 0.962, 0.4765, 0.9625, 0.4768, 0.9631, 0.4769, 0.9638, 0.4774, 0.9629, 0.4772, 0.9501, 0.4739, 0.95, 0.4737, 0.9499, 0.4734, 0.9498, 0.473, 0.9496, 0.4722, 0.9496, 0.4722, 0.9496, 0.4722, 0.9499, 0.4723, 0.962, 0.4765, 0.9622, 0.4766, 0.9624, 0.4767, 0.9625, 0.4768, 0.9629, 0.4772, 0.9636, 0.4778, 0.9641, 0.4784, 0.9641, 0.4787, 0.964, 0.479, 0.9639, 0.4793, 0.9638, 0.4796, 0.9636, 0.48, 0.9634, 0.4805, 0.9633, 0.4809, 0.9632, 0.4812, 0.9631, 0.4815, 0.9629, 0.4818, 0.9628, 0.4821, 0.9624, 0.4824, 0.9618, 0.4827, 0.9614, 0.4829, 0.9613, 0.483, 0.9612, 0.483, 0.961, 0.4829, 0.953, 0.4819, 0.9529, 0.4819, 0.9529, 0.4819, 0.9529, 0.4818, 0.9528, 0.4815, 0.9527, 0.4813, 0.9526, 0.4812, 0.9526, 0.481, 0.9525, 0.4808, 0.9501, 0.4741, 0.9624, 0.483, 0.9618, 0.4827, 0.9624, 0.4824, 0.9629, 0.4827, 0.9629, 0.4772, 0.9638, 0.4774, 0.9644, 0.478, 0.9636, 0.4778, 0.963, 0.4821, 0.9628, 0.4821, 0.9629, 0.4818, 0.963, 0.4818, 0.9629, 0.4827, 0.9624, 0.4824, 0.9628, 0.4821, 0.963, 0.4821, 0.9636, 0.4778, 0.9644, 0.478, 0.9643, 0.4785, 0.9641, 0.4784, 0.9641, 0.4784, 0.9643, 0.4785, 0.9641, 0.4787, 0.9641, 0.4787, 0.9631, 0.4815, 0.9631, 0.4815, 0.9632, 0.4812, 0.9632, 0.4812, 0.963, 0.4818, 0.9629, 0.4818, 0.9631, 0.4815, 0.9631, 0.4815, 0.9641, 0.4787, 0.9641, 0.4787, 0.964, 0.479, 0.964, 0.479, 0.9639, 0.4793, 0.9639, 0.4793, 0.9638, 0.4796, 0.9638, 0.4796, 0.964, 0.479, 0.964, 0.479, 0.9639, 0.4793, 0.9639, 0.4793, 0.9618, 0.4832, 0.9614, 0.4829, 0.9618, 0.4827, 0.9624, 0.483, 0.9632, 0.4812, 0.9632, 0.4812, 0.9633, 0.4809, 0.9633, 0.4809, 0.9636, 0.48, 0.9636, 0.48, 0.9635, 0.4805, 0.9634, 0.4805, 0.9633, 0.4809, 0.9633, 0.4809, 0.9634, 0.4805, 0.9635, 0.4805, 0.9638, 0.4796, 0.9638, 0.4796, 0.9636, 0.48, 0.9636, 0.48, 0.9475, 0.4832, 0.9516, 0.4826, 0.9624, 0.4844, 0.9669, 0.4874, 0.9638, 0.4843, 0.9658, 0.4775, 0.9709, 0.4782, 0.9682, 0.4867, 0.9696, 0.4768, 0.9641, 0.4765, 0.9504, 0.4721, 0.9474, 0.4705, 0.9483, 0.4717, 0.9477, 0.4716, 0.944, 0.4704, 0.9446, 0.4703, 0.946, 0.4704, 0.9494, 0.4719, 0.9483, 0.4717, 0.9446, 0.4703, 0.9474, 0.4705, 0.9504, 0.4721, 0.9494, 0.4719, 0.946, 0.4704, 0.9658, 0.4775, 0.9655, 0.4772, 0.9709, 0.4778, 0.9709, 0.4782, 0.9655, 0.4772, 0.9649, 0.4768, 0.9705, 0.4773, 0.9709, 0.4778, 0.9649, 0.4768, 0.9641, 0.4765, 0.9696, 0.4768, 0.9705, 0.4773, 0.9491, 0.4819, 0.9497, 0.4821, 0.9449, 0.4823, 0.9443, 0.4821, 0.9449, 0.4823, 0.9497, 0.4821, 0.9508, 0.4824, 0.9461, 0.4828, 0.9461, 0.4828, 0.9508, 0.4824, 0.9516, 0.4826, 0.9475, 0.4832, 0.9682, 0.4871, 0.9635, 0.4844, 0.9638, 0.4843, 0.9682, 0.4867, 0.963, 0.4844, 0.9635, 0.4844, 0.9682, 0.4871, 0.9678, 0.4874, 0.9624, 0.4844, 0.963, 0.4844, 0.9678, 0.4874, 0.9669, 0.4874, 0.9477, 0.4716, 0.9491, 0.4819, 0.9443, 0.4821, 0.944, 0.4704, 0.9461, 0.4828, 0.9411, 0.4832, 0.9413, 0.4683, 0.946, 0.4704, 0.9446, 0.4703, 0.944, 0.4704, 0.9443, 0.4821, 0.9449, 0.4823, 0.9438, 0.4952, 0.9425, 0.4931, 0.9417, 0.4915, 0.9477, 0.4933, 0.9483, 0.4941, 0.9503, 0.4959, 0.9525, 0.4971, 0.9548, 0.4977, 0.9571, 0.4976, 0.9635, 0.5024, 0.9609, 0.5028, 0.9587, 0.5026, 0.9454, 0.4968, 0.9413, 0.4683, 0.9411, 0.4832, 0.9375, 0.4815, 0.9373, 0.4683, 0.9496, 0.4603, 0.9413, 0.4683, 0.9373, 0.4683, 0.9412, 0.4635, 0.9832, 0.4817, 0.9807, 0.48, 0.9776, 0.478, 0.9742, 0.4648, 0.9803, 0.4678, 0.983, 0.4751, 0.9513, 0.4592, 0.9536, 0.4583, 0.9558, 0.4579, 0.9684, 0.4601, 0.9706, 0.4613, 0.9729, 0.4633, 0.9742, 0.4648, 0.9651, 0.4628, 0.9632, 0.4615, 0.9609, 0.4608, 0.9584, 0.4606, 0.9557, 0.461, 0.9652, 0.4556, 0.9684, 0.4601, 0.9558, 0.4579, 0.9586, 0.4549, 0.9411, 0.4832, 0.9417, 0.4915, 0.9373, 0.487, 0.9375, 0.4815, 0.9483, 0.5029, 0.9454, 0.4968, 0.9587, 0.5026, 0.9544, 0.5054, 0.9655, 0.5017, 0.9738, 0.4907, 0.9777, 0.4908, 0.9813, 0.4905, 0.9779, 0.4962, 0.9735, 0.5019, 0.9777, 0.4908, 0.9738, 0.4907, 0.9723, 0.4878, 0.9747, 0.4885, 0.9776, 0.478, 0.9807, 0.48, 0.9777, 0.4804, 0.9755, 0.4798, 0.9747, 0.4885, 0.9723, 0.4878, 0.9714, 0.4862, 0.9729, 0.4868, 0.9755, 0.4798, 0.9777, 0.4804, 0.9759, 0.4808, 0.9743, 0.4804, 0.9729, 0.4868, 0.9714, 0.4862, 0.9718, 0.4853, 0.9723, 0.4856, 0.9743, 0.4804, 0.9759, 0.4808, 0.975, 0.4814, 0.9745, 0.4813, 0.9723, 0.4856, 0.9718, 0.4853, 0.9722, 0.4849, 0.9723, 0.4849, 0.9745, 0.4813, 0.975, 0.4814, 0.9746, 0.4818, 0.9745, 0.4818, 0.9725, 0.4846, 0.9725, 0.4846, 0.9728, 0.4843, 0.9728, 0.4843, 0.9723, 0.4849, 0.9722, 0.4849, 0.9725, 0.4846, 0.9725, 0.4846, 0.9745, 0.4818, 0.9746, 0.4818, 0.9744, 0.4821, 0.9743, 0.4821, 0.9743, 0.4821, 0.9744, 0.4821, 0.9741, 0.4824, 0.9741, 0.4824, 0.973, 0.484, 0.973, 0.4839, 0.9733, 0.4835, 0.9733, 0.4835, 0.9813, 0.4905, 0.9777, 0.4908, 0.9747, 0.4885, 0.9729, 0.4868, 0.9723, 0.4856, 0.9723, 0.4849, 0.9725, 0.4846, 0.9728, 0.4843, 0.973, 0.484, 0.9733, 0.4835, 0.9737, 0.483, 0.9739, 0.4827, 0.9741, 0.4824, 0.9744, 0.4821, 0.9746, 0.4818, 0.975, 0.4814, 0.9759, 0.4808, 0.9777, 0.4804, 0.9807, 0.48, 0.9832, 0.4817, 0.9728, 0.4843, 0.9728, 0.4843, 0.973, 0.4839, 0.973, 0.484, 0.9741, 0.4824, 0.9741, 0.4824, 0.9739, 0.4827, 0.9739, 0.4827, 0.9737, 0.483, 0.9737, 0.483, 0.9733, 0.4835, 0.9733, 0.4835, 0.9739, 0.4827, 0.9739, 0.4827, 0.9737, 0.483, 0.9737, 0.483, 0.9513, 0.4592, 0.9496, 0.4603, 0.9412, 0.4635, 0.9461, 0.459, 0.9536, 0.4583, 0.9513, 0.4592, 0.9461, 0.459, 0.952, 0.456, 0.9558, 0.4579, 0.9536, 0.4583, 0.952, 0.456, 0.9586, 0.4549, 0.9742, 0.4648, 0.9729, 0.4633, 0.9765, 0.4623, 0.9803, 0.4678, 0.9729, 0.4633, 0.9706, 0.4613, 0.9713, 0.4582, 0.9765, 0.4623, 0.9706, 0.4613, 0.9684, 0.4601, 0.9652, 0.4556, 0.9713, 0.4582, 0.9417, 0.4915, 0.9425, 0.4931, 0.9394, 0.4933, 0.9373, 0.487, 0.9425, 0.4931, 0.9438, 0.4952, 0.9431, 0.4988, 0.9394, 0.4933, 0.9438, 0.4952, 0.9454, 0.4968, 0.9483, 0.5029, 0.9431, 0.4988, 0.9635, 0.5024, 0.9655, 0.5017, 0.9735, 0.5019, 0.9676, 0.5049, 0.9609, 0.5028, 0.9635, 0.5024, 0.9676, 0.5049, 0.961, 0.5061, 0.9587, 0.5026, 0.9609, 0.5028, 0.961, 0.5061, 0.9544, 0.5054, 0.9618, 0.4832, 0.9624, 0.483, 0.9629, 0.4827, 0.963, 0.4821, 0.963, 0.4818, 0.9631, 0.4815, 0.9632, 0.4812, 0.9633, 0.4809, 0.9635, 0.4805, 0.9636, 0.48, 0.9638, 0.4796, 0.9639, 0.4793, 0.964, 0.479, 0.9641, 0.4787, 0.9643, 0.4785, 0.9644, 0.478, 0.9638, 0.4774, 0.9631, 0.4769, 0.9629, 0.4768, 0.9628, 0.4767, 0.9649, 0.4768, 0.9655, 0.4772, 0.9658, 0.4775, 0.9638, 0.4843, 0.9635, 0.4844, 0.963, 0.4844, 0.9617, 0.4832, 0.9526, 0.4811, 0.9526, 0.4812, 0.9526, 0.4812, 0.9527, 0.4813, 0.9527, 0.4817, 0.9525, 0.4816, 0.9524, 0.4817, 0.9523, 0.4818, 0.9613, 0.4832, 0.9615, 0.4832, 0.9617, 0.4832, 0.963, 0.4844, 0.9624, 0.4844, 0.9516, 0.4826, 0.9508, 0.4824, 0.9497, 0.4821, 0.9491, 0.4819, 0.9477, 0.4716, 0.9483, 0.4717, 0.9494, 0.4719, 0.9504, 0.4721, 0.9641, 0.4765, 0.9649, 0.4768, 0.9628, 0.4767, 0.9626, 0.4766, 0.9494, 0.4721, 0.9491, 0.472, 0.9492, 0.4722, 0.9495, 0.4724, 0.9498, 0.4733, 0.95, 0.4736, 0.95, 0.4737, 0.9501, 0.4739, 0.9501, 0.474, 0.9526, 0.4811, 0.9613, 0.4832, 0.961, 0.4829, 0.9612, 0.483, 0.9615, 0.4832, 0.9615, 0.4832, 0.9612, 0.483, 0.9613, 0.483, 0.9617, 0.4832, 0.9617, 0.4832, 0.9613, 0.483, 0.9614, 0.4829, 0.9618, 0.4832, 0.9631, 0.4769, 0.9625, 0.4768, 0.9624, 0.4767, 0.9629, 0.4768, 0.9629, 0.4768, 0.9624, 0.4767, 0.9622, 0.4766, 0.9628, 0.4767, 0.9628, 0.4767, 0.9622, 0.4766, 0.962, 0.4765, 0.9626, 0.4766])
me_cube_002.materials.append(mat_material)
me_cube_002.update()

# ---- objects
ob_a4 = bpy.data.objects.new('a4', me_cube_001)
ob_clipboard = bpy.data.objects.new('clipboard', me_cube_002)

# ---- transforms, parenting, visibility, modifiers, constraints
ob_a4.location = (0.0005, 0.105, 0.1485)
ob_clipboard.location = (0.003557, 0.1039, 0.2858)

# ---- collection membership
col_collection.objects.link(ob_a4)
col_collection.objects.link(ob_clipboard)

# ---- scene / render settings (as saved in the file)
scene.frame_start = 1; scene.frame_end = 250; scene.frame_set(1)
scene.render.engine = 'CYCLES'
bpy.context.view_layer.update()

# ---- added for rendering (the .blend has no active camera and no usable light): camera, sun
cam_auto = bpy.data.cameras.new('AutoCamera')
cam_auto.lens = 50.0
cam_auto.sensor_width = 36.0
cam_auto.clip_end = 1000.0
ob_auto_camera = bpy.data.objects.new('AutoCamera', cam_auto)
scene.collection.objects.link(ob_auto_camera)
ob_auto_camera.location = (0.452809, -0.430284, 0.507157)
ob_auto_camera.rotation_euler = (1.09748, -7.21219e-08, 0.694738)
scene.camera = ob_auto_camera
light_auto_sun = bpy.data.lights.new('AutoSun', 'SUN')
light_auto_sun.energy = 3.0
light_auto_sun.angle = 0.0523599
ob_auto_sun = bpy.data.objects.new('AutoSun', light_auto_sun)
scene.collection.objects.link(ob_auto_sun)
ob_auto_sun.rotation_euler = (0.872665, 0.174533, 0.523599)
bpy.context.view_layer.update()
